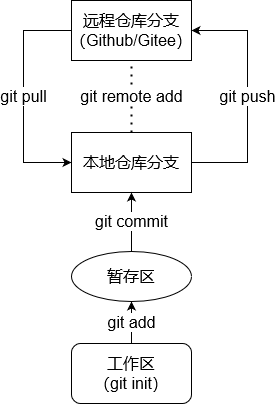

The diagram above was exported from draw.io. Its source (the exported page's mxGraphModel, read from the mxfile embedded in the PNG):
<mxGraphModel dx="1122" dy="480" grid="0" gridSize="10" guides="1" tooltips="1" connect="1" arrows="1" fold="1" page="0" pageScale="1" pageWidth="827" pageHeight="1169" math="0" shadow="0">
  <root>
    <mxCell id="0" />
    <mxCell id="1" parent="0" />
    <mxCell id="1IR8U4SMlutC_Bp53b50-10" value="git pull" style="edgeStyle=orthogonalEdgeStyle;rounded=0;orthogonalLoop=1;jettySize=auto;html=1;fontSize=16;" edge="1" parent="1" source="1IR8U4SMlutC_Bp53b50-1" target="1IR8U4SMlutC_Bp53b50-3">
      <mxGeometry relative="1" as="geometry">
        <Array as="points">
          <mxPoint x="281" y="119" />
          <mxPoint x="281" y="251" />
        </Array>
      </mxGeometry>
    </mxCell>
    <mxCell id="1IR8U4SMlutC_Bp53b50-1" value="远程仓库分支&lt;br style=&quot;font-size: 16px&quot;&gt;（Github/Gitee）" style="rounded=0;whiteSpace=wrap;html=1;fontSize=16;" vertex="1" parent="1">
      <mxGeometry x="329" y="89" width="120" height="60" as="geometry" />
    </mxCell>
    <mxCell id="1IR8U4SMlutC_Bp53b50-9" value="git push" style="edgeStyle=orthogonalEdgeStyle;rounded=0;orthogonalLoop=1;jettySize=auto;html=1;fontSize=16;" edge="1" parent="1" source="1IR8U4SMlutC_Bp53b50-3" target="1IR8U4SMlutC_Bp53b50-1">
      <mxGeometry relative="1" as="geometry">
        <Array as="points">
          <mxPoint x="505" y="251" />
          <mxPoint x="505" y="119" />
        </Array>
      </mxGeometry>
    </mxCell>
    <mxCell id="1IR8U4SMlutC_Bp53b50-3" value="本地仓库分支" style="rounded=0;whiteSpace=wrap;html=1;fontSize=16;" vertex="1" parent="1">
      <mxGeometry x="329" y="221" width="120" height="60" as="geometry" />
    </mxCell>
    <mxCell id="1IR8U4SMlutC_Bp53b50-7" value="git add" style="edgeStyle=orthogonalEdgeStyle;rounded=0;orthogonalLoop=1;jettySize=auto;html=1;fontSize=16;" edge="1" parent="1" source="1IR8U4SMlutC_Bp53b50-6" target="1IR8U4SMlutC_Bp53b50-4">
      <mxGeometry relative="1" as="geometry" />
    </mxCell>
    <mxCell id="1IR8U4SMlutC_Bp53b50-8" value="git commit" style="edgeStyle=orthogonalEdgeStyle;rounded=0;orthogonalLoop=1;jettySize=auto;html=1;fontSize=16;" edge="1" parent="1" source="1IR8U4SMlutC_Bp53b50-4" target="1IR8U4SMlutC_Bp53b50-3">
      <mxGeometry relative="1" as="geometry">
        <Array as="points">
          <mxPoint x="389" y="265" />
          <mxPoint x="389" y="265" />
        </Array>
      </mxGeometry>
    </mxCell>
    <mxCell id="1IR8U4SMlutC_Bp53b50-4" value="暂存区" style="ellipse;whiteSpace=wrap;html=1;rounded=0;fontSize=16;" vertex="1" parent="1">
      <mxGeometry x="329" y="340" width="120" height="50" as="geometry" />
    </mxCell>
    <mxCell id="1IR8U4SMlutC_Bp53b50-6" value="工作区&lt;br style=&quot;font-size: 16px;&quot;&gt;（git init）" style="rounded=1;whiteSpace=wrap;html=1;fontFamily=Helvetica;fontSize=16;fontColor=#000000;align=center;strokeColor=#000000;fillColor=#ffffff;" vertex="1" parent="1">
      <mxGeometry x="329" y="432" width="120" height="60" as="geometry" />
    </mxCell>
    <mxCell id="1IR8U4SMlutC_Bp53b50-15" value="git remote add" style="endArrow=none;dashed=1;html=1;dashPattern=1 3;strokeWidth=2;fontSize=16;" edge="1" parent="1" source="1IR8U4SMlutC_Bp53b50-3" target="1IR8U4SMlutC_Bp53b50-1">
      <mxGeometry width="50" height="50" relative="1" as="geometry">
        <mxPoint x="388" y="317" as="sourcePoint" />
        <mxPoint x="438" y="267" as="targetPoint" />
      </mxGeometry>
    </mxCell>
  </root>
</mxGraphModel>